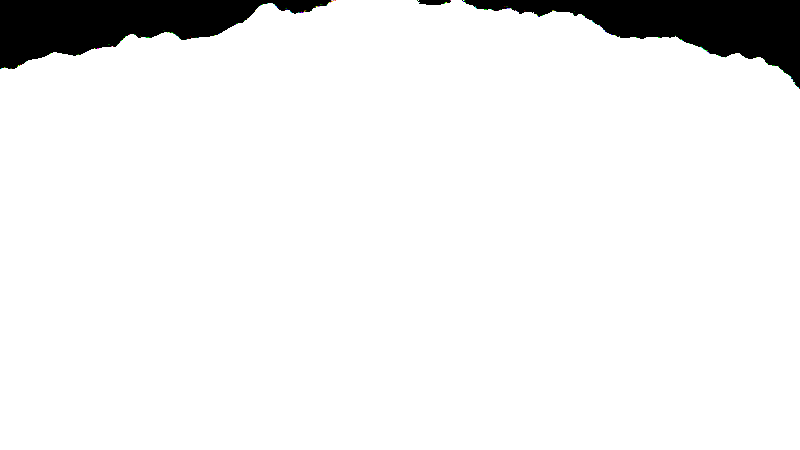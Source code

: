 # Source: Colour_By_Height.blend  (saved by Blender 2.79.0; exported with 4.5.12 LTS)
import bpy
from mathutils import Matrix  # noqa: F401  (used for matrix-valued properties, if any)

bpy.ops.wm.read_factory_settings(use_empty=True)
scene = bpy.context.scene
scene.name = 'Scene'

# ---- collections
col_collection_1 = bpy.data.collections.new('Collection 1'); scene.collection.children.link(col_collection_1)
col_collection_2 = bpy.data.collections.new('Collection 2'); scene.collection.children.link(col_collection_2)
col_collection_2.hide_render = True
col_collection_2.hide_viewport = True
col_collection_3 = bpy.data.collections.new('Collection 3'); scene.collection.children.link(col_collection_3)
col_collection_3.hide_render = True
col_collection_3.hide_viewport = True

# ---- materials (node trees are filled in below, after node groups)
mat_colour_based_on_height = bpy.data.materials.new('Colour Based on Height')
mat_colour_based_on_height.displacement_method = 'DISPLACEMENT'
mat_colour_based_on_height.alpha_threshold = 0.0
mat_colour_based_on_height.roughness = 0.5
mat_colour_based_on_height.line_color = (0.0, 0.0, 0.0, 1.0)
mat_water = bpy.data.materials.new('Water')
mat_water.alpha_threshold = 0.0
mat_water.roughness = 0.5

# ---- node groups
ng_colour_by_height = bpy.data.node_groups.new('Colour By Height', 'ShaderNodeTree')
_s = ng_colour_by_height.interface.new_socket(name='Geomerty Relative to World', in_out='OUTPUT', socket_type='NodeSocketFloat')
_s.min_value = 0.0
_s.max_value = 0.0
_s = ng_colour_by_height.interface.new_socket(name="Object's Colour Relative to World", in_out='OUTPUT', socket_type='NodeSocketFloat')
_s.min_value = 0.0
_s.max_value = 0.0
_s = ng_colour_by_height.interface.new_socket(name='Colour Geomerty Relative to Origin', in_out='OUTPUT', socket_type='NodeSocketFloat')
_s.min_value = 0.0
_s.max_value = 0.0
_s = ng_colour_by_height.interface.new_socket(name='Total Height', in_out='INPUT', socket_type='NodeSocketFloat')
_s.default_value = 0.5
_s.min_value = -1e+04
_s.max_value = 1e+04
_N = ng_colour_by_height.nodes; _L = ng_colour_by_height.links
n0 = _N.new('ShaderNodeSeparateXYZ'); n0.name = 'Separate XYZ'; n0.location = (100, -159)
n1 = _N.new('NodeGroupOutput'); n1.name = 'Group Output'; n1.location = (550, 80)
n2 = _N.new('ShaderNodeNewGeometry'); n2.name = 'Geometry'; n2.location = (-159, 299)
n3 = _N.new('ShaderNodeSeparateXYZ'); n3.name = 'Separate XYZ.001'; n3.location = (107, -10)
n3.width = 143
n4 = _N.new('NodeGroupInput'); n4.name = 'Group Input'; n4.location = (-399, 120)
n5 = _N.new('ShaderNodeSeparateXYZ'); n5.name = 'Separate XYZ.002'; n5.location = (80, 239)
n6 = _N.new('ShaderNodeObjectInfo'); n6.name = 'Object Info'; n6.location = (-159, 80)
n7 = _N.new('ShaderNodeMath'); n7.name = 'Math'; n7.location = (299, 239)
n7.operation = 'DIVIDE'
n8 = _N.new('ShaderNodeMath'); n8.name = 'Math.001'; n8.location = (330, 80)
n8.operation = 'DIVIDE'
n9 = _N.new('ShaderNodeTexCoord'); n9.name = 'Texture Coordinate'; n9.location = (-159, -100)
_L.new(n9.outputs[3], n0.inputs[0])
_L.new(n3.outputs[2], n8.inputs[0])
_L.new(n0.outputs[2], n1.inputs[2])
_L.new(n2.outputs[0], n5.inputs[0])
_L.new(n6.outputs[0], n3.inputs[0])
_L.new(n7.outputs[0], n1.inputs[0])
_L.new(n4.outputs[0], n7.inputs[1])
_L.new(n5.outputs[2], n7.inputs[0])
_L.new(n8.outputs[0], n1.inputs[1])
_L.new(n4.outputs[0], n8.inputs[1])
n1.is_active_output = True
ng_displacement = bpy.data.node_groups.new('Displacement', 'ShaderNodeTree')
_s = ng_displacement.interface.new_socket(name='Value', in_out='OUTPUT', socket_type='NodeSocketFloat')
_s.min_value = 0.0
_s.max_value = 0.0
_N = ng_displacement.nodes; _L = ng_displacement.links
n0 = _N.new('ShaderNodeTexCoord'); n0.name = 'Texture Coordinate'; n0.location = (-176, 3)
n1 = _N.new('ShaderNodeTexNoise'); n1.name = 'Noise Texture.001'; n1.location = (8, -2)
n1.inputs[2].default_value = 0.4
n1.inputs[3].default_value = 16.0
n2 = _N.new('ShaderNodeMath'); n2.name = 'Math'; n2.location = (176, -3)
n2.operation = 'MULTIPLY'
n2.inputs[1].default_value = 29.0
n3 = _N.new('NodeGroupInput'); n3.name = 'Group Input'; n3.location = (-376, 0)
n4 = _N.new('NodeGroupOutput'); n4.name = 'Group Output'; n4.location = (376, 0)
_L.new(n1.outputs[0], n2.inputs[0])
_L.new(n0.outputs[3], n1.inputs[0])
_L.new(n2.outputs[0], n4.inputs[0])
n4.is_active_output = True

# ---- material node trees
mat_colour_based_on_height.use_nodes = True; mat_colour_based_on_height.node_tree.nodes.clear()
_N = mat_colour_based_on_height.node_tree.nodes; _L = mat_colour_based_on_height.node_tree.links
n0 = _N.new('ShaderNodeGroup'); n0.name = 'Group'; n0.location = (339, 548)
n0.width = 306
n0.node_tree = ng_colour_by_height
n0.inputs[0].default_value = 1.0
n1 = _N.new('ShaderNodeMix'); n1.name = 'Mix'; n1.location = (893, 473)
n1.data_type = 'RGBA'
n1.inputs[0].default_value = 0.7419
n2 = _N.new('NodeReroute'); n2.name = 'Reroute'; n2.location = (1034, 440)
n2.width = 16
n3 = _N.new('ShaderNodeValToRGB'); n3.name = 'ColorRamp.001'; n3.location = (571, 365)
while len(n3.color_ramp.elements) > 1: n3.color_ramp.elements.remove(n3.color_ramp.elements[-1])
n3.color_ramp.elements[0].position = 0.2828; n3.color_ramp.elements[0].color = (0.0, 0.0, 0.0, 1.0)
_e = n3.color_ramp.elements.new(0.758); _e.color = (1.0, 1.0, 1.0, 1.0)
n4 = _N.new('ShaderNodeTexNoise'); n4.name = 'Noise Texture'; n4.location = (376, 379)
n4.inputs[2].default_value = 22.6
n4.inputs[8].default_value = 0.05
n5 = _N.new('ShaderNodeValToRGB'); n5.name = 'ColorRamp'; n5.location = (1076, 438)
n5.color_ramp.interpolation = 'EASE'
while len(n5.color_ramp.elements) > 1: n5.color_ramp.elements.remove(n5.color_ramp.elements[-1])
n5.color_ramp.elements[0].position = 0.1166; n5.color_ramp.elements[0].color = (0.0, 0.0, 0.0, 1.0)
_e = n5.color_ramp.elements.new(0.3258); _e.color = (0.0, 0.25, 0.006476, 1.0)
_e = n5.color_ramp.elements.new(0.672); _e.color = (0.5, 0.4317, 0.0, 1.0)
_e = n5.color_ramp.elements.new(1.0); _e.color = (1.0, 1.0, 1.0, 1.0)
n6 = _N.new('ShaderNodeBsdfDiffuse'); n6.name = 'Diffuse BSDF'; n6.location = (1365, 334)
n7 = _N.new('ShaderNodeOutputMaterial'); n7.name = 'Material Output'; n7.location = (1574, 339)
n8 = _N.new('ShaderNodeGroup'); n8.name = 'Group.001'; n8.location = (1088, 172)
n8.node_tree = ng_displacement
n9 = _N.new('ShaderNodeTexImage'); n9.name = 'Image Texture'; n9.location = (1508, 576)
n9.width = 140
n10 = _N.new('ShaderNodeDisplacement'); n10.name = 'Displacement'; n10.location = (0, 0)
n10.inputs[1].default_value = 0.0
n10.inputs[2].default_value = 0.1
_L.new(n4.outputs[0], n3.inputs[0])
_L.new(n3.outputs[0], n1.inputs[6])
_L.new(n0.outputs[0], n1.inputs[7])
_L.new(n1.outputs[2], n2.inputs[0])
_L.new(n2.outputs[0], n5.inputs[0])
_L.new(n6.outputs[0], n7.inputs[0])
_L.new(n8.outputs[0], n6.inputs[0])
_L.new(n8.outputs[0], n10.inputs[0])
_L.new(n10.outputs[0], n7.inputs[2])
n7.is_active_output = True
mat_water.use_nodes = True; mat_water.node_tree.nodes.clear()
_N = mat_water.node_tree.nodes; _L = mat_water.node_tree.links
n0 = _N.new('ShaderNodeOutputMaterial'); n0.name = 'Material Output'; n0.location = (300, 300)
n1 = _N.new('ShaderNodeBsdfPrincipled'); n1.name = 'Principled BSDF'; n1.location = (10, 300)
n1.width = 150
n1.subsurface_method = 'BURLEY'
n1.inputs[2].default_value = 0.0
n1.inputs[3].default_value = 1.45
n1.inputs[9].default_value = (1.0, 1.0, 1.0)
_L.new(n1.outputs[0], n0.inputs[0])
n0.is_active_output = True

# ---- world
world_world = bpy.data.worlds.new('World'); scene.world = world_world
world_world.use_nodes = True; world_world.node_tree.nodes.clear()
_N = world_world.node_tree.nodes; _L = world_world.node_tree.links
n0 = _N.new('ShaderNodeOutputWorld'); n0.name = 'World Output'; n0.location = (300, 300)
n1 = _N.new('ShaderNodeBackground'); n1.name = 'Background'; n1.location = (10, 300)
n1.inputs[0].default_value = (0.0, 0.0, 0.0, 1.0)
n1.inputs[1].default_value = 0.5
_L.new(n1.outputs[0], n0.inputs[0])
n0.is_active_output = True
world_world.color = (0.635, 1.0, 0.9629)
world_world.use_sun_shadow = False
world_world.sun_shadow_jitter_overblur = 0.0
world_world.cycles.sampling_method = 'MANUAL'

# ---- cameras
cam_camera = bpy.data.cameras.new('Camera')
cam_camera.clip_end = 100.0
cam_camera.lens = 35.0
cam_camera.sensor_width = 32.0
cam_camera.sensor_height = 18.0
cam_camera.ortho_scale = 7.314
cam_camera.dof.focus_distance = 0.0

# ---- lights
light_lamp = bpy.data.lights.new('Lamp', 'SUN')
light_lamp.transmission_factor = 0.0
light_lamp.cutoff_distance = 30.0
light_lamp.angle = 0.1993
light_lamp.energy = 3.0
light_lamp.shadow_buffer_clip_start = 1.001
light_lamp.shadow_soft_size = 0.1
light_lamp.shadow_cascade_max_distance = 1000.0

# ---- meshes
me_plane_002 = bpy.data.meshes.new('Plane.002')
me_plane_002.from_pydata([(-10.0, -10.0, 0.0), (10.0, -10.0, 0.0), (-10.0, 10.0, 0.0), (10.0, 10.0, 0.0), (-10.0, -10.0, 0.0), (10.0, -10.0, 0.0), (-10.0, 10.0, 0.0), (10.0, 10.0, 0.0)], [], [(0, 1, 3, 2), (4, 5, 7, 6)])
_uv = me_plane_002.uv_layers.new(name='UVMap')
_uv.uv.foreach_set('vector', [0.0, 9.537e-08, 1.0, 0.0, 1.0, 1.0, 9.537e-08, 1.0, 0.0, 9.537e-08, 1.0, 0.0, 1.0, 1.0, 9.537e-08, 1.0])
me_plane_002.materials.append(mat_colour_based_on_height)
me_plane_002.use_remesh_preserve_volume = False
me_plane_002.use_remesh_preserve_attributes = False
me_plane_002.use_mirror_vertex_groups = False
me_plane_002.update()
me_cube_004 = bpy.data.meshes.new('Cube.004')
me_cube_004.from_pydata([(0.5, 0.5, -0.5), (0.5, -0.5, -0.5), (-0.5, -0.5, -0.5), (-0.5, 0.5, -0.5), (0.5, 0.5, 0.5), (0.5, -0.5, 0.5), (-0.5, -0.5, 0.5), (-0.5, 0.5, 0.5)], [], [(0, 1, 2, 3), (4, 7, 6, 5), (0, 4, 5, 1), (1, 5, 6, 2), (2, 6, 7, 3), (4, 0, 3, 7)])
me_cube_004.materials.append(mat_colour_based_on_height)
me_cube_004.use_remesh_preserve_volume = False
me_cube_004.use_remesh_preserve_attributes = False
me_cube_004.use_mirror_vertex_groups = False
me_cube_004.update()
me_cube_003 = bpy.data.meshes.new('Cube.003')
me_cube_003.from_pydata([(0.5, 0.5, -0.5), (0.5, -0.5, -0.5), (-0.5, -0.5, -0.5), (-0.5, 0.5, -0.5), (0.5, 0.5, 0.5), (0.5, -0.5, 0.5), (-0.5, -0.5, 0.5), (-0.5, 0.5, 0.5)], [], [(0, 1, 2, 3), (4, 7, 6, 5), (0, 4, 5, 1), (1, 5, 6, 2), (2, 6, 7, 3), (4, 0, 3, 7)])
me_cube_003.materials.append(mat_colour_based_on_height)
me_cube_003.use_remesh_preserve_volume = False
me_cube_003.use_remesh_preserve_attributes = False
me_cube_003.use_mirror_vertex_groups = False
me_cube_003.update()
me_cube_002 = bpy.data.meshes.new('Cube.002')
me_cube_002.from_pydata([(0.5, 0.5, -0.5), (0.5, -0.5, -0.5), (-0.5, -0.5, -0.5), (-0.5, 0.5, -0.5), (0.5, 0.5, 0.5), (0.5, -0.5, 0.5), (-0.5, -0.5, 0.5), (-0.5, 0.5, 0.5)], [], [(0, 1, 2, 3), (4, 7, 6, 5), (0, 4, 5, 1), (1, 5, 6, 2), (2, 6, 7, 3), (4, 0, 3, 7)])
me_cube_002.materials.append(mat_colour_based_on_height)
me_cube_002.use_remesh_preserve_volume = False
me_cube_002.use_remesh_preserve_attributes = False
me_cube_002.use_mirror_vertex_groups = False
me_cube_002.update()
me_cube_001 = bpy.data.meshes.new('Cube.001')
me_cube_001.from_pydata([(0.5, 0.5, -0.5), (0.5, -0.5, -0.5), (-0.5, -0.5, -0.5), (-0.5, 0.5, -0.5), (0.5, 0.5, 0.5), (0.5, -0.5, 0.5), (-0.5, -0.5, 0.5), (-0.5, 0.5, 0.5)], [], [(0, 1, 2, 3), (4, 7, 6, 5), (0, 4, 5, 1), (1, 5, 6, 2), (2, 6, 7, 3), (4, 0, 3, 7)])
me_cube_001.materials.append(mat_colour_based_on_height)
me_cube_001.use_remesh_preserve_volume = False
me_cube_001.use_remesh_preserve_attributes = False
me_cube_001.use_mirror_vertex_groups = False
me_cube_001.update()
me_cube = bpy.data.meshes.new('Cube')
me_cube.from_pydata([(0.5, 0.5, -0.5), (0.5, -0.5, -0.5), (-0.5, -0.5, -0.5), (-0.5, 0.5, -0.5), (0.5, 0.5, 0.5), (0.5, -0.5, 0.5), (-0.5, -0.5, 0.5), (-0.5, 0.5, 0.5)], [], [(0, 1, 2, 3), (4, 7, 6, 5), (0, 4, 5, 1), (1, 5, 6, 2), (2, 6, 7, 3), (4, 0, 3, 7)])
me_cube.materials.append(mat_colour_based_on_height)
me_cube.use_remesh_preserve_volume = False
me_cube.use_remesh_preserve_attributes = False
me_cube.use_mirror_vertex_groups = False
me_cube.update()
me_plane_001 = bpy.data.meshes.new('Plane.001')
me_plane_001.from_pydata([(-1.0, -1.0, 0.0), (1.0, -1.0, 0.0), (-1.0, 1.0, 0.0), (1.0, 1.0, 0.0)], [], [(0, 1, 3, 2)])
me_plane_001.materials.append(mat_water)
me_plane_001.use_remesh_preserve_volume = False
me_plane_001.use_remesh_preserve_attributes = False
me_plane_001.use_mirror_vertex_groups = False
me_plane_001.update()
me_plane = bpy.data.meshes.new('Plane')
me_plane.from_pydata([(0.0, 0.0, 0.0), (0.0, -0.05731, 0.0), (0.0, -0.1146, 0.0), (0.0, -0.1719, 0.0), (0.0, -0.2292, 0.0), (0.0, -0.2866, 0.0), (0.0, -0.3439, 0.0), (0.0, -0.4012, 0.0), (0.0, -0.4585, 0.0), (0.0, -0.5158, 0.0), (0.0, -0.5731, 0.0), (0.0, -0.6304, 0.0), (0.0, -0.6877, 0.0), (0.0, -0.7451, 0.0), (0.0, -0.8024, 0.0), (0.0, -0.8597, 0.0), (0.05731, 0.0, 0.0), (0.1146, 0.0, 0.0), (0.1719, 0.0, 0.0), (0.2292, 0.0, 0.0), (0.2866, 0.0, 0.0), (0.3439, 0.0, 0.0), (0.4012, 0.0, 0.0), (0.4585, 0.0, 0.0), (0.5158, 0.0, 0.0), (0.5731, 0.0, 0.0), (0.6304, 0.0, 0.0), (0.6877, 0.0, 0.0), (0.7451, 0.0, 0.0), (0.8024, 0.0, 0.0), (0.8597, 0.0, 0.0), (0.0, 0.05731, 0.0), (0.0, 0.1146, 0.0), (0.0, 0.1719, 0.0), (0.0, 0.2292, 0.0), (0.0, 0.2866, 0.0), (0.0, 0.3439, 0.0), (0.0, 0.4012, 0.0), (0.0, 0.4585, 0.0), (0.0, 0.5158, 0.0), (0.0, 0.5731, 0.0), (0.0, 0.6304, 0.0), (0.0, 0.6877, 0.0), (0.0, 0.7451, 0.0), (0.0, 0.8024, 0.0), (0.0, 0.8597, 0.0), (-0.05731, 0.0, 0.0), (-0.1146, 0.0, 0.0), (-0.1719, 0.0, 0.0), (-0.2292, 0.0, 0.0), (-0.2866, 0.0, 0.0), (-0.3439, 0.0, 0.0), (-0.4012, 0.0, 0.0), (-0.4585, 0.0, 0.0), (-0.5158, 0.0, 0.0), (-0.5731, 0.0, 0.0), (-0.6304, 0.0, 0.0), (-0.6877, 0.0, 0.0), (-0.7451, 0.0, 0.0), (-0.8024, 0.0, 0.0), (-0.8597, 0.0, 0.0), (-0.05725, -0.05725, 0.0), (-0.05708, -0.1145, 0.0), (-0.05679, -0.1718, 0.0), (-0.05641, -0.229, 0.0), (-0.05594, -0.2863, 0.0), (-0.05538, -0.3435, 0.0), (-0.05475, -0.4008, 0.0), (-0.05405, -0.458, 0.0), (-0.05328, -0.5153, 0.0), (-0.05247, -0.5725, 0.0), (-0.05161, -0.6298, 0.0), (-0.0507, -0.687, 0.0), (-0.04977, -0.7443, 0.0), (-0.04882, -0.8015, 0.0), (-0.04785, -0.8588, 0.0), (-0.1145, -0.05708, 0.0), (-0.1142, -0.1142, 0.0), (-0.1136, -0.1712, 0.0), (-0.1128, -0.2283, 0.0), (-0.1119, -0.2854, 0.0), (-0.1108, -0.3424, 0.0), (-0.1095, -0.3995, 0.0), (-0.1081, -0.4566, 0.0), (-0.1065, -0.5137, 0.0), (-0.1049, -0.5707, 0.0), (-0.1032, -0.6278, 0.0), (-0.1013, -0.6848, 0.0), (-0.09947, -0.7419, 0.0), (-0.09755, -0.799, 0.0), (-0.0956, -0.856, 0.0), (-0.1718, -0.05679, 0.0), (-0.1712, -0.1136, 0.0), (-0.1704, -0.1704, 0.0), (-0.1692, -0.2272, 0.0), (-0.1678, -0.2839, 0.0), (-0.1661, -0.3407, 0.0), (-0.1642, -0.3975, 0.0), (-0.1621, -0.4543, 0.0), (-0.1597, -0.511, 0.0), (-0.1572, -0.5678, 0.0), (-0.1546, -0.6245, 0.0), (-0.1519, -0.6813, 0.0), (-0.149, -0.738, 0.0), (-0.1461, -0.7947, 0.0), (-0.1431, -0.8515, 0.0), (-0.229, -0.05641, 0.0), (-0.2283, -0.1128, 0.0), (-0.2272, -0.1692, 0.0), (-0.2256, -0.2256, 0.0), (-0.2237, -0.282, 0.0), (-0.2214, -0.3384, 0.0), (-0.2189, -0.3947, 0.0), (-0.216, -0.4511, 0.0), (-0.2128, -0.5074, 0.0), (-0.2095, -0.5637, 0.0), (-0.2059, -0.62, 0.0), (-0.2022, -0.6763, 0.0), (-0.1983, -0.7326, 0.0), (-0.1944, -0.7888, 0.0), (-0.1903, -0.8451, 0.0), (-0.2863, -0.05594, 0.0), (-0.2854, -0.1119, 0.0), (-0.2839, -0.1678, 0.0), (-0.282, -0.2237, 0.0), (-0.2796, -0.2796, 0.0), (-0.2767, -0.3355, 0.0), (-0.2735, -0.3913, 0.0), (-0.2698, -0.4471, 0.0), (-0.2658, -0.5029, 0.0), (-0.2616, -0.5586, 0.0), (-0.257, -0.6143, 0.0), (-0.2523, -0.67, 0.0), (-0.2473, -0.7257, 0.0), (-0.2423, -0.7813, 0.0), (-0.2371, -0.8369, 0.0), (-0.3435, -0.05538, 0.0), (-0.3424, -0.1108, 0.0), (-0.3407, -0.1661, 0.0), (-0.3384, -0.2214, 0.0), (-0.3355, -0.2767, 0.0), (-0.332, -0.332, 0.0), (-0.328, -0.3872, 0.0), (-0.3236, -0.4424, 0.0), (-0.3187, -0.4974, 0.0), (-0.3134, -0.5525, 0.0), (-0.3079, -0.6074, 0.0), (-0.302, -0.6624, 0.0), (-0.2959, -0.7173, 0.0), (-0.2897, -0.7721, 0.0), (-0.2834, -0.827, 0.0), (-0.4008, -0.05475, 0.0), (-0.3995, -0.1095, 0.0), (-0.3975, -0.1642, 0.0), (-0.3947, -0.2189, 0.0), (-0.3913, -0.2735, 0.0), (-0.3872, -0.328, 0.0), (-0.3825, -0.3825, 0.0), (-0.3772, -0.4369, 0.0), (-0.3714, -0.4911, 0.0), (-0.3651, -0.5453, 0.0), (-0.3584, -0.5994, 0.0), (-0.3514, -0.6534, 0.0), (-0.3441, -0.7074, 0.0), (-0.3366, -0.7613, 0.0), (-0.329, -0.8152, 0.0), (-0.458, -0.05405, 0.0), (-0.4566, -0.1081, 0.0), (-0.4543, -0.1621, 0.0), (-0.4511, -0.216, 0.0), (-0.4471, -0.2698, 0.0), (-0.4424, -0.3236, 0.0), (-0.4369, -0.3772, 0.0), (-0.4307, -0.4307, 0.0), (-0.4239, -0.484, 0.0), (-0.4165, -0.5372, 0.0), (-0.4086, -0.5903, 0.0), (-0.4003, -0.6432, 0.0), (-0.3917, -0.6961, 0.0), (-0.3829, -0.7489, 0.0), (-0.3738, -0.8017, 0.0), (-0.5153, -0.05328, 0.0), (-0.5137, -0.1065, 0.0), (-0.511, -0.1597, 0.0), (-0.5074, -0.2128, 0.0), (-0.5029, -0.2658, 0.0), (-0.4974, -0.3187, 0.0), (-0.4911, -0.3714, 0.0), (-0.484, -0.4239, 0.0), (-0.4761, -0.4761, 0.0), (-0.4675, -0.5282, 0.0), (-0.4584, -0.5801, 0.0), (-0.4487, -0.6318, 0.0), (-0.4387, -0.6834, 0.0), (-0.4284, -0.735, 0.0), (-0.4178, -0.7864, 0.0), (-0.5725, -0.05247, 0.0), (-0.5707, -0.1049, 0.0), (-0.5678, -0.1572, 0.0), (-0.5637, -0.2095, 0.0), (-0.5586, -0.2616, 0.0), (-0.5525, -0.3134, 0.0), (-0.5453, -0.3651, 0.0), (-0.5372, -0.4165, 0.0), (-0.5282, -0.4675, 0.0), (-0.5183, -0.5183, 0.0), (-0.5078, -0.5689, 0.0), (-0.4967, -0.6192, 0.0), (-0.4851, -0.6694, 0.0), (-0.4731, -0.7195, 0.0), (-0.4609, -0.7694, 0.0), (-0.6298, -0.05161, 0.0), (-0.6278, -0.1032, 0.0), (-0.6245, -0.1546, 0.0), (-0.62, -0.2059, 0.0), (-0.6143, -0.257, 0.0), (-0.6074, -0.3079, 0.0), (-0.5994, -0.3584, 0.0), (-0.5903, -0.4086, 0.0), (-0.5801, -0.4584, 0.0), (-0.5689, -0.5078, 0.0), (-0.5569, -0.5569, 0.0), (-0.5442, -0.6057, 0.0), (-0.5308, -0.6542, 0.0), (-0.5171, -0.7025, 0.0), (-0.503, -0.7507, 0.0), (-0.687, -0.0507, 0.0), (-0.6848, -0.1013, 0.0), (-0.6813, -0.1519, 0.0), (-0.6763, -0.2022, 0.0), (-0.67, -0.2523, 0.0), (-0.6624, -0.302, 0.0), (-0.6534, -0.3514, 0.0), (-0.6432, -0.4003, 0.0), (-0.6318, -0.4487, 0.0), (-0.6192, -0.4967, 0.0), (-0.6057, -0.5442, 0.0), (-0.5912, -0.5912, 0.0), (-0.576, -0.6379, 0.0), (-0.5602, -0.6842, 0.0), (-0.544, -0.7303, 0.0), (-0.7443, -0.04977, 0.0), (-0.7419, -0.09947, 0.0), (-0.738, -0.149, 0.0), (-0.7326, -0.1983, 0.0), (-0.7257, -0.2473, 0.0), (-0.7173, -0.2959, 0.0), (-0.7074, -0.3441, 0.0), (-0.6961, -0.3917, 0.0), (-0.6834, -0.4387, 0.0), (-0.6694, -0.4851, 0.0), (-0.6542, -0.5308, 0.0), (-0.6379, -0.576, 0.0), (-0.6205, -0.6205, 0.0), (-0.6024, -0.6646, 0.0), (-0.5838, -0.7083, 0.0), (-0.8015, -0.04882, 0.0), (-0.799, -0.09755, 0.0), (-0.7947, -0.1461, 0.0), (-0.7888, -0.1944, 0.0), (-0.7813, -0.2423, 0.0), (-0.7721, -0.2897, 0.0), (-0.7613, -0.3366, 0.0), (-0.7489, -0.3829, 0.0), (-0.735, -0.4284, 0.0), (-0.7195, -0.4731, 0.0), (-0.7025, -0.5171, 0.0), (-0.6842, -0.5602, 0.0), (-0.6646, -0.6024, 0.0), (-0.6439, -0.6439, 0.0), (-0.6225, -0.6849, 0.0), (-0.8588, -0.04785, 0.0), (-0.856, -0.0956, 0.0), (-0.8515, -0.1431, 0.0), (-0.8451, -0.1903, 0.0), (-0.8369, -0.2371, 0.0), (-0.827, -0.2834, 0.0), (-0.8152, -0.329, 0.0), (-0.8017, -0.3738, 0.0), (-0.7864, -0.4178, 0.0), (-0.7694, -0.4609, 0.0), (-0.7507, -0.503, 0.0), (-0.7303, -0.544, 0.0), (-0.7083, -0.5838, 0.0), (-0.6849, -0.6225, 0.0), (-0.6602, -0.6602, 0.0), (0.05725, -0.05725, 0.0), (0.1145, -0.05708, 0.0), (0.1718, -0.05679, 0.0), (0.229, -0.05641, 0.0), (0.2863, -0.05594, 0.0), (0.3435, -0.05538, 0.0), (0.4008, -0.05475, 0.0), (0.458, -0.05405, 0.0), (0.5153, -0.05328, 0.0), (0.5725, -0.05247, 0.0), (0.6298, -0.05161, 0.0), (0.687, -0.0507, 0.0), (0.7443, -0.04977, 0.0), (0.8015, -0.04882, 0.0), (0.8588, -0.04785, 0.0), (0.05708, -0.1145, 0.0), (0.1142, -0.1142, 0.0), (0.1712, -0.1136, 0.0), (0.2283, -0.1128, 0.0), (0.2854, -0.1119, 0.0), (0.3424, -0.1108, 0.0), (0.3995, -0.1095, 0.0), (0.4566, -0.1081, 0.0), (0.5137, -0.1065, 0.0), (0.5707, -0.1049, 0.0), (0.6278, -0.1032, 0.0), (0.6848, -0.1013, 0.0), (0.7419, -0.09947, 0.0), (0.799, -0.09755, 0.0), (0.856, -0.0956, 0.0), (0.05679, -0.1718, 0.0), (0.1136, -0.1712, 0.0), (0.1704, -0.1704, 0.0), (0.2272, -0.1692, 0.0), (0.2839, -0.1678, 0.0), (0.3407, -0.1661, 0.0), (0.3975, -0.1642, 0.0), (0.4543, -0.1621, 0.0), (0.511, -0.1597, 0.0), (0.5678, -0.1572, 0.0), (0.6245, -0.1546, 0.0), (0.6813, -0.1519, 0.0), (0.738, -0.149, 0.0), (0.7947, -0.1461, 0.0), (0.8515, -0.1431, 0.0), (0.05641, -0.229, 0.0), (0.1128, -0.2283, 0.0), (0.1692, -0.2272, 0.0), (0.2256, -0.2256, 0.0), (0.282, -0.2237, 0.0), (0.3384, -0.2214, 0.0), (0.3947, -0.2189, 0.0), (0.4511, -0.216, 0.0), (0.5074, -0.2128, 0.0), (0.5637, -0.2095, 0.0), (0.62, -0.2059, 0.0), (0.6763, -0.2022, 0.0), (0.7326, -0.1983, 0.0), (0.7888, -0.1944, 0.0), (0.8451, -0.1903, 0.0), (0.05594, -0.2863, 0.0), (0.1119, -0.2854, 0.0), (0.1678, -0.2839, 0.0), (0.2237, -0.282, 0.0), (0.2796, -0.2796, 0.0), (0.3355, -0.2767, 0.0), (0.3913, -0.2735, 0.0), (0.4471, -0.2698, 0.0), (0.5029, -0.2658, 0.0), (0.5586, -0.2616, 0.0), (0.6143, -0.257, 0.0), (0.67, -0.2523, 0.0), (0.7257, -0.2473, 0.0), (0.7813, -0.2423, 0.0), (0.8369, -0.2371, 0.0), (0.05538, -0.3435, 0.0), (0.1108, -0.3424, 0.0), (0.1661, -0.3407, 0.0), (0.2214, -0.3384, 0.0), (0.2767, -0.3355, 0.0), (0.332, -0.332, 0.0), (0.3872, -0.328, 0.0), (0.4424, -0.3236, 0.0), (0.4974, -0.3187, 0.0), (0.5525, -0.3134, 0.0), (0.6074, -0.3079, 0.0), (0.6624, -0.302, 0.0), (0.7173, -0.2959, 0.0), (0.7721, -0.2897, 0.0), (0.827, -0.2834, 0.0), (0.05475, -0.4008, 0.0), (0.1095, -0.3995, 0.0), (0.1642, -0.3975, 0.0), (0.2189, -0.3947, 0.0), (0.2735, -0.3913, 0.0), (0.328, -0.3872, 0.0), (0.3825, -0.3825, 0.0), (0.4369, -0.3772, 0.0), (0.4911, -0.3714, 0.0), (0.5453, -0.3651, 0.0), (0.5994, -0.3584, 0.0), (0.6534, -0.3514, 0.0), (0.7074, -0.3441, 0.0), (0.7613, -0.3366, 0.0), (0.8152, -0.329, 0.0), (0.05405, -0.458, 0.0), (0.1081, -0.4566, 0.0), (0.1621, -0.4543, 0.0), (0.216, -0.4511, 0.0), (0.2698, -0.4471, 0.0), (0.3236, -0.4424, 0.0), (0.3772, -0.4369, 0.0), (0.4307, -0.4307, 0.0), (0.484, -0.4239, 0.0), (0.5372, -0.4165, 0.0), (0.5903, -0.4086, 0.0), (0.6432, -0.4003, 0.0), (0.6961, -0.3917, 0.0), (0.7489, -0.3829, 0.0), (0.8017, -0.3738, 0.0), (0.05328, -0.5153, 0.0), (0.1065, -0.5137, 0.0), (0.1597, -0.511, 0.0), (0.2128, -0.5074, 0.0), (0.2658, -0.5029, 0.0), (0.3187, -0.4974, 0.0), (0.3714, -0.4911, 0.0), (0.4239, -0.484, 0.0), (0.4761, -0.4761, 0.0), (0.5282, -0.4675, 0.0), (0.5801, -0.4584, 0.0), (0.6318, -0.4487, 0.0), (0.6834, -0.4387, 0.0), (0.735, -0.4284, 0.0), (0.7864, -0.4178, 0.0), (0.05247, -0.5725, 0.0), (0.1049, -0.5707, 0.0), (0.1572, -0.5678, 0.0), (0.2095, -0.5637, 0.0), (0.2616, -0.5586, 0.0), (0.3134, -0.5525, 0.0), (0.3651, -0.5453, 0.0), (0.4165, -0.5372, 0.0), (0.4675, -0.5282, 0.0), (0.5183, -0.5183, 0.0), (0.5689, -0.5078, 0.0), (0.6192, -0.4967, 0.0), (0.6694, -0.4851, 0.0), (0.7195, -0.4731, 0.0), (0.7694, -0.4609, 0.0), (0.05161, -0.6298, 0.0), (0.1032, -0.6278, 0.0), (0.1546, -0.6245, 0.0), (0.2059, -0.62, 0.0), (0.257, -0.6143, 0.0), (0.3079, -0.6074, 0.0), (0.3584, -0.5994, 0.0), (0.4086, -0.5903, 0.0), (0.4584, -0.5801, 0.0), (0.5078, -0.5689, 0.0), (0.5569, -0.5569, 0.0), (0.6057, -0.5442, 0.0), (0.6542, -0.5308, 0.0), (0.7025, -0.5171, 0.0), (0.7507, -0.503, 0.0), (0.0507, -0.687, 0.0), (0.1013, -0.6848, 0.0), (0.1519, -0.6813, 0.0), (0.2022, -0.6763, 0.0), (0.2523, -0.67, 0.0), (0.302, -0.6624, 0.0), (0.3514, -0.6534, 0.0), (0.4003, -0.6432, 0.0), (0.4487, -0.6318, 0.0), (0.4967, -0.6192, 0.0), (0.5442, -0.6057, 0.0), (0.5912, -0.5912, 0.0), (0.6379, -0.576, 0.0), (0.6842, -0.5602, 0.0), (0.7303, -0.544, 0.0), (0.04977, -0.7443, 0.0), (0.09947, -0.7419, 0.0), (0.149, -0.738, 0.0), (0.1983, -0.7326, 0.0), (0.2473, -0.7257, 0.0), (0.2959, -0.7173, 0.0), (0.3441, -0.7074, 0.0), (0.3917, -0.6961, 0.0), (0.4387, -0.6834, 0.0), (0.4851, -0.6694, 0.0), (0.5308, -0.6542, 0.0), (0.576, -0.6379, 0.0), (0.6205, -0.6205, 0.0), (0.6646, -0.6024, 0.0), (0.7083, -0.5838, 0.0), (0.04882, -0.8015, 0.0), (0.09755, -0.799, 0.0), (0.1461, -0.7947, 0.0), (0.1944, -0.7888, 0.0), (0.2423, -0.7813, 0.0), (0.2897, -0.7721, 0.0), (0.3366, -0.7613, 0.0), (0.3829, -0.7489, 0.0), (0.4284, -0.735, 0.0), (0.4731, -0.7195, 0.0), (0.5171, -0.7025, 0.0), (0.5602, -0.6842, 0.0), (0.6024, -0.6646, 0.0), (0.6439, -0.6439, 0.0), (0.6849, -0.6225, 0.0), (0.04785, -0.8588, 0.0), (0.0956, -0.856, 0.0), (0.1431, -0.8515, 0.0), (0.1903, -0.8451, 0.0), (0.2371, -0.8369, 0.0), (0.2834, -0.827, 0.0), (0.329, -0.8152, 0.0), (0.3738, -0.8017, 0.0), (0.4178, -0.7864, 0.0), (0.4609, -0.7694, 0.0), (0.503, -0.7507, 0.0), (0.544, -0.7303, 0.0), (0.5838, -0.7083, 0.0), (0.6225, -0.6849, 0.0), (0.6602, -0.6602, 0.0), (0.05725, 0.05725, 0.0), (0.05708, 0.1145, 0.0), (0.05679, 0.1718, 0.0), (0.05641, 0.229, 0.0), (0.05594, 0.2863, 0.0), (0.05538, 0.3435, 0.0), (0.05475, 0.4008, 0.0), (0.05405, 0.458, 0.0), (0.05328, 0.5153, 0.0), (0.05247, 0.5725, 0.0), (0.05161, 0.6298, 0.0), (0.0507, 0.687, 0.0), (0.04977, 0.7443, 0.0), (0.04882, 0.8015, 0.0), (0.04785, 0.8588, 0.0), (0.1145, 0.05708, 0.0), (0.1142, 0.1142, 0.0), (0.1136, 0.1712, 0.0), (0.1128, 0.2283, 0.0), (0.1119, 0.2854, 0.0), (0.1108, 0.3424, 0.0), (0.1095, 0.3995, 0.0), (0.1081, 0.4566, 0.0), (0.1065, 0.5137, 0.0), (0.1049, 0.5707, 0.0), (0.1032, 0.6278, 0.0), (0.1013, 0.6848, 0.0), (0.09947, 0.7419, 0.0), (0.09755, 0.799, 0.0), (0.0956, 0.856, 0.0), (0.1718, 0.05679, 0.0), (0.1712, 0.1136, 0.0), (0.1704, 0.1704, 0.0), (0.1692, 0.2272, 0.0), (0.1678, 0.2839, 0.0), (0.1661, 0.3407, 0.0), (0.1642, 0.3975, 0.0), (0.1621, 0.4543, 0.0), (0.1597, 0.511, 0.0), (0.1572, 0.5678, 0.0), (0.1546, 0.6245, 0.0), (0.1519, 0.6813, 0.0), (0.149, 0.738, 0.0), (0.1461, 0.7947, 0.0), (0.1431, 0.8515, 0.0), (0.229, 0.05641, 0.0), (0.2283, 0.1128, 0.0), (0.2272, 0.1692, 0.0), (0.2256, 0.2256, 0.0), (0.2237, 0.282, 0.0), (0.2214, 0.3384, 0.0), (0.2189, 0.3947, 0.0), (0.216, 0.4511, 0.0), (0.2128, 0.5074, 0.0), (0.2095, 0.5637, 0.0), (0.2059, 0.62, 0.0), (0.2022, 0.6763, 0.0), (0.1983, 0.7326, 0.0), (0.1944, 0.7888, 0.0), (0.1903, 0.8451, 0.0), (0.2863, 0.05594, 0.0), (0.2854, 0.1119, 0.0), (0.2839, 0.1678, 0.0), (0.282, 0.2237, 0.0), (0.2796, 0.2796, 0.0), (0.2767, 0.3355, 0.0), (0.2735, 0.3913, 0.0), (0.2698, 0.4471, 0.0), (0.2658, 0.5029, 0.0), (0.2616, 0.5586, 0.0), (0.257, 0.6143, 0.0), (0.2523, 0.67, 0.0), (0.2473, 0.7257, 0.0), (0.2423, 0.7813, 0.0), (0.2371, 0.8369, 0.0), (0.3435, 0.05538, 0.0), (0.3424, 0.1108, 0.0), (0.3407, 0.1661, 0.0), (0.3384, 0.2214, 0.0), (0.3355, 0.2767, 0.0), (0.332, 0.332, 0.0), (0.328, 0.3872, 0.0), (0.3236, 0.4424, 0.0), (0.3187, 0.4974, 0.0), (0.3134, 0.5525, 0.0), (0.3079, 0.6074, 0.0), (0.302, 0.6624, 0.0), (0.2959, 0.7173, 0.0), (0.2897, 0.7721, 0.0), (0.2834, 0.827, 0.0), (0.4008, 0.05475, 0.0), (0.3995, 0.1095, 0.0), (0.3975, 0.1642, 0.0), (0.3947, 0.2189, 0.0), (0.3913, 0.2735, 0.0), (0.3872, 0.328, 0.0), (0.3825, 0.3825, 0.0), (0.3772, 0.4369, 0.0), (0.3714, 0.4911, 0.0), (0.3651, 0.5453, 0.0), (0.3584, 0.5994, 0.0), (0.3514, 0.6534, 0.0), (0.3441, 0.7074, 0.0), (0.3366, 0.7613, 0.0), (0.329, 0.8152, 0.0), (0.458, 0.05405, 0.0), (0.4566, 0.1081, 0.0), (0.4543, 0.1621, 0.0), (0.4511, 0.216, 0.0), (0.4471, 0.2698, 0.0), (0.4424, 0.3236, 0.0), (0.4369, 0.3772, 0.0), (0.4307, 0.4307, 0.0), (0.4239, 0.484, 0.0), (0.4165, 0.5372, 0.0), (0.4086, 0.5903, 0.0), (0.4003, 0.6432, 0.0), (0.3917, 0.6961, 0.0), (0.3829, 0.7489, 0.0), (0.3738, 0.8017, 0.0), (0.5153, 0.05328, 0.0), (0.5137, 0.1065, 0.0), (0.511, 0.1597, 0.0), (0.5074, 0.2128, 0.0), (0.5029, 0.2658, 0.0), (0.4974, 0.3187, 0.0), (0.4911, 0.3714, 0.0), (0.484, 0.4239, 0.0), (0.4761, 0.4761, 0.0), (0.4675, 0.5282, 0.0), (0.4584, 0.5801, 0.0), (0.4487, 0.6318, 0.0), (0.4387, 0.6834, 0.0), (0.4284, 0.735, 0.0), (0.4178, 0.7864, 0.0), (0.5725, 0.05247, 0.0), (0.5707, 0.1049, 0.0), (0.5678, 0.1572, 0.0), (0.5637, 0.2095, 0.0), (0.5586, 0.2616, 0.0), (0.5525, 0.3134, 0.0), (0.5453, 0.3651, 0.0), (0.5372, 0.4165, 0.0), (0.5282, 0.4675, 0.0), (0.5183, 0.5183, 0.0), (0.5078, 0.5689, 0.0), (0.4967, 0.6192, 0.0), (0.4851, 0.6694, 0.0), (0.4731, 0.7195, 0.0), (0.4609, 0.7694, 0.0), (0.6298, 0.05161, 0.0), (0.6278, 0.1032, 0.0), (0.6245, 0.1546, 0.0), (0.62, 0.2059, 0.0), (0.6143, 0.257, 0.0), (0.6074, 0.3079, 0.0), (0.5994, 0.3584, 0.0), (0.5903, 0.4086, 0.0), (0.5801, 0.4584, 0.0), (0.5689, 0.5078, 0.0), (0.5569, 0.5569, 0.0), (0.5442, 0.6057, 0.0), (0.5308, 0.6542, 0.0), (0.5171, 0.7025, 0.0), (0.503, 0.7507, 0.0), (0.687, 0.0507, 0.0), (0.6848, 0.1013, 0.0), (0.6813, 0.1519, 0.0), (0.6763, 0.2022, 0.0), (0.67, 0.2523, 0.0), (0.6624, 0.302, 0.0), (0.6534, 0.3514, 0.0), (0.6432, 0.4003, 0.0), (0.6318, 0.4487, 0.0), (0.6192, 0.4967, 0.0), (0.6057, 0.5442, 0.0), (0.5912, 0.5912, 0.0), (0.576, 0.6379, 0.0), (0.5602, 0.6842, 0.0), (0.544, 0.7303, 0.0), (0.7443, 0.04977, 0.0), (0.7419, 0.09947, 0.0), (0.738, 0.149, 0.0), (0.7326, 0.1983, 0.0), (0.7257, 0.2473, 0.0), (0.7173, 0.2959, 0.0), (0.7074, 0.3441, 0.0), (0.6961, 0.3917, 0.0), (0.6834, 0.4387, 0.0), (0.6694, 0.4851, 0.0), (0.6542, 0.5308, 0.0), (0.6379, 0.576, 0.0), (0.6205, 0.6205, 0.0), (0.6024, 0.6646, 0.0), (0.5838, 0.7083, 0.0), (0.8015, 0.04882, 0.0), (0.799, 0.09755, 0.0), (0.7947, 0.1461, 0.0), (0.7888, 0.1944, 0.0), (0.7813, 0.2423, 0.0), (0.7721, 0.2897, 0.0), (0.7613, 0.3366, 0.0), (0.7489, 0.3829, 0.0), (0.735, 0.4284, 0.0), (0.7195, 0.4731, 0.0), (0.7025, 0.5171, 0.0), (0.6842, 0.5602, 0.0), (0.6646, 0.6024, 0.0), (0.6439, 0.6439, 0.0), (0.6225, 0.6849, 0.0), (0.8588, 0.04785, 0.0), (0.856, 0.0956, 0.0), (0.8515, 0.1431, 0.0), (0.8451, 0.1903, 0.0), (0.8369, 0.2371, 0.0), (0.827, 0.2834, 0.0), (0.8152, 0.329, 0.0), (0.8017, 0.3738, 0.0), (0.7864, 0.4178, 0.0), (0.7694, 0.4609, 0.0), (0.7507, 0.503, 0.0), (0.7303, 0.544, 0.0), (0.7083, 0.5838, 0.0), (0.6849, 0.6225, 0.0), (0.6602, 0.6602, 0.0), (-0.05725, 0.05725, 0.0), (-0.1145, 0.05708, 0.0), (-0.1718, 0.05679, 0.0), (-0.229, 0.05641, 0.0), (-0.2863, 0.05594, 0.0), (-0.3435, 0.05538, 0.0), (-0.4008, 0.05475, 0.0), (-0.458, 0.05405, 0.0), (-0.5153, 0.05328, 0.0), (-0.5725, 0.05247, 0.0), (-0.6298, 0.05161, 0.0), (-0.687, 0.0507, 0.0), (-0.7443, 0.04977, 0.0), (-0.8015, 0.04882, 0.0), (-0.8588, 0.04785, 0.0), (-0.05708, 0.1145, 0.0), (-0.1142, 0.1142, 0.0), (-0.1712, 0.1136, 0.0), (-0.2283, 0.1128, 0.0), (-0.2854, 0.1119, 0.0), (-0.3424, 0.1108, 0.0), (-0.3995, 0.1095, 0.0), (-0.4566, 0.1081, 0.0), (-0.5137, 0.1065, 0.0), (-0.5707, 0.1049, 0.0), (-0.6278, 0.1032, 0.0), (-0.6848, 0.1013, 0.0), (-0.7419, 0.09947, 0.0), (-0.799, 0.09755, 0.0), (-0.856, 0.0956, 0.0), (-0.05679, 0.1718, 0.0), (-0.1136, 0.1712, 0.0), (-0.1704, 0.1704, 0.0), (-0.2272, 0.1692, 0.0), (-0.2839, 0.1678, 0.0), (-0.3407, 0.1661, 0.0), (-0.3975, 0.1642, 0.0), (-0.4543, 0.1621, 0.0), (-0.511, 0.1597, 0.0), (-0.5678, 0.1572, 0.0), (-0.6245, 0.1546, 0.0), (-0.6813, 0.1519, 0.0), (-0.738, 0.149, 0.0), (-0.7947, 0.1461, 0.0), (-0.8515, 0.1431, 0.0), (-0.05641, 0.229, 0.0), (-0.1128, 0.2283, 0.0), (-0.1692, 0.2272, 0.0), (-0.2256, 0.2256, 0.0), (-0.282, 0.2237, 0.0), (-0.3384, 0.2214, 0.0), (-0.3947, 0.2189, 0.0), (-0.4511, 0.216, 0.0), (-0.5074, 0.2128, 0.0), (-0.5637, 0.2095, 0.0), (-0.62, 0.2059, 0.0), (-0.6763, 0.2022, 0.0), (-0.7326, 0.1983, 0.0), (-0.7888, 0.1944, 0.0), (-0.8451, 0.1903, 0.0), (-0.05594, 0.2863, 0.0), (-0.1119, 0.2854, 0.0), (-0.1678, 0.2839, 0.0), (-0.2237, 0.282, 0.0), (-0.2796, 0.2796, 0.0), (-0.3355, 0.2767, 0.0), (-0.3913, 0.2735, 0.0), (-0.4471, 0.2698, 0.0), (-0.5029, 0.2658, 0.0), (-0.5586, 0.2616, 0.0), (-0.6143, 0.257, 0.0), (-0.67, 0.2523, 0.0), (-0.7257, 0.2473, 0.0), (-0.7813, 0.2423, 0.0), (-0.8369, 0.2371, 0.0), (-0.05538, 0.3435, 0.0), (-0.1108, 0.3424, 0.0), (-0.1661, 0.3407, 0.0), (-0.2214, 0.3384, 0.0), (-0.2767, 0.3355, 0.0), (-0.332, 0.332, 0.0), (-0.3872, 0.328, 0.0), (-0.4424, 0.3236, 0.0), (-0.4974, 0.3187, 0.0), (-0.5525, 0.3134, 0.0), (-0.6074, 0.3079, 0.0), (-0.6624, 0.302, 0.0), (-0.7173, 0.2959, 0.0), (-0.7721, 0.2897, 0.0), (-0.827, 0.2834, 0.0), (-0.05475, 0.4008, 0.0), (-0.1095, 0.3995, 0.0), (-0.1642, 0.3975, 0.0), (-0.2189, 0.3947, 0.0), (-0.2735, 0.3913, 0.0), (-0.328, 0.3872, 0.0), (-0.3825, 0.3825, 0.0), (-0.4369, 0.3772, 0.0), (-0.4911, 0.3714, 0.0), (-0.5453, 0.3651, 0.0), (-0.5994, 0.3584, 0.0), (-0.6534, 0.3514, 0.0), (-0.7074, 0.3441, 0.0), (-0.7613, 0.3366, 0.0), (-0.8152, 0.329, 0.0), (-0.05405, 0.458, 0.0), (-0.1081, 0.4566, 0.0), (-0.1621, 0.4543, 0.0), (-0.216, 0.4511, 0.0), (-0.2698, 0.4471, 0.0), (-0.3236, 0.4424, 0.0), (-0.3772, 0.4369, 0.0), (-0.4307, 0.4307, 0.0), (-0.484, 0.4239, 0.0), (-0.5372, 0.4165, 0.0), (-0.5903, 0.4086, 0.0), (-0.6432, 0.4003, 0.0), (-0.6961, 0.3917, 0.0), (-0.7489, 0.3829, 0.0), (-0.8017, 0.3738, 0.0), (-0.05328, 0.5153, 0.0), (-0.1065, 0.5137, 0.0), (-0.1597, 0.511, 0.0), (-0.2128, 0.5074, 0.0), (-0.2658, 0.5029, 0.0), (-0.3187, 0.4974, 0.0), (-0.3714, 0.4911, 0.0), (-0.4239, 0.484, 0.0), (-0.4761, 0.4761, 0.0), (-0.5282, 0.4675, 0.0), (-0.5801, 0.4584, 0.0), (-0.6318, 0.4487, 0.0), (-0.6834, 0.4387, 0.0), (-0.735, 0.4284, 0.0), (-0.7864, 0.4178, 0.0), (-0.05247, 0.5725, 0.0), (-0.1049, 0.5707, 0.0), (-0.1572, 0.5678, 0.0), (-0.2095, 0.5637, 0.0), (-0.2616, 0.5586, 0.0), (-0.3134, 0.5525, 0.0), (-0.3651, 0.5453, 0.0), (-0.4165, 0.5372, 0.0), (-0.4675, 0.5282, 0.0), (-0.5183, 0.5183, 0.0), (-0.5689, 0.5078, 0.0), (-0.6192, 0.4967, 0.0), (-0.6694, 0.4851, 0.0), (-0.7195, 0.4731, 0.0), (-0.7694, 0.4609, 0.0), (-0.05161, 0.6298, 0.0), (-0.1032, 0.6278, 0.0), (-0.1546, 0.6245, 0.0), (-0.2059, 0.62, 0.0), (-0.257, 0.6143, 0.0), (-0.3079, 0.6074, 0.0), (-0.3584, 0.5994, 0.0), (-0.4086, 0.5903, 0.0), (-0.4584, 0.5801, 0.0), (-0.5078, 0.5689, 0.0), (-0.5569, 0.5569, 0.0), (-0.6057, 0.5442, 0.0), (-0.6542, 0.5308, 0.0), (-0.7025, 0.5171, 0.0), (-0.7507, 0.503, 0.0), (-0.0507, 0.687, 0.0), (-0.1013, 0.6848, 0.0), (-0.1519, 0.6813, 0.0), (-0.2022, 0.6763, 0.0), (-0.2523, 0.67, 0.0), (-0.302, 0.6624, 0.0), (-0.3514, 0.6534, 0.0), (-0.4003, 0.6432, 0.0), (-0.4487, 0.6318, 0.0), (-0.4967, 0.6192, 0.0), (-0.5442, 0.6057, 0.0), (-0.5912, 0.5912, 0.0), (-0.6379, 0.576, 0.0), (-0.6842, 0.5602, 0.0), (-0.7303, 0.544, 0.0), (-0.04977, 0.7443, 0.0), (-0.09947, 0.7419, 0.0), (-0.149, 0.738, 0.0), (-0.1983, 0.7326, 0.0), (-0.2473, 0.7257, 0.0), (-0.2959, 0.7173, 0.0), (-0.3441, 0.7074, 0.0), (-0.3917, 0.6961, 0.0), (-0.4387, 0.6834, 0.0), (-0.4851, 0.6694, 0.0), (-0.5308, 0.6542, 0.0), (-0.576, 0.6379, 0.0), (-0.6205, 0.6205, 0.0), (-0.6646, 0.6024, 0.0), (-0.7083, 0.5838, 0.0), (-0.04882, 0.8015, 0.0), (-0.09755, 0.799, 0.0), (-0.1461, 0.7947, 0.0), (-0.1944, 0.7888, 0.0), (-0.2423, 0.7813, 0.0), (-0.2897, 0.7721, 0.0), (-0.3366, 0.7613, 0.0), (-0.3829, 0.7489, 0.0), (-0.4284, 0.735, 0.0), (-0.4731, 0.7195, 0.0), (-0.5171, 0.7025, 0.0), (-0.5602, 0.6842, 0.0), (-0.6024, 0.6646, 0.0), (-0.6439, 0.6439, 0.0), (-0.6849, 0.6225, 0.0), (-0.04785, 0.8588, 0.0), (-0.0956, 0.856, 0.0), (-0.1431, 0.8515, 0.0), (-0.1903, 0.8451, 0.0), (-0.2371, 0.8369, 0.0), (-0.2834, 0.827, 0.0), (-0.329, 0.8152, 0.0), (-0.3738, 0.8017, 0.0), (-0.4178, 0.7864, 0.0), (-0.4609, 0.7694, 0.0), (-0.503, 0.7507, 0.0), (-0.544, 0.7303, 0.0), (-0.5838, 0.7083, 0.0), (-0.6225, 0.6849, 0.0), (-0.6602, 0.6602, 0.0), (-0.6973, 0.6348, 0.0), (-0.7256, 0.6007, 0.0), (-0.752, 0.5649, 0.0), (-0.7764, 0.5276, 0.0), (-0.7988, 0.4888, 0.0), (-0.8193, 0.4486, 0.0), (-0.8379, 0.4072, 0.0), (-0.8545, 0.3647, 0.0), (-0.8691, 0.3213, 0.0), (-0.8818, 0.277, 0.0), (-0.8926, 0.2319, 0.0), (-0.9014, 0.1863, 0.0), (-0.9082, 0.1401, 0.0), (-0.9131, 0.09363, 0.0), (-0.916, 0.04688, 0.0), (-0.917, 0.0, 0.0), (-0.916, -0.04688, 0.0), (-0.9131, -0.09363, 0.0), (-0.9082, -0.1401, 0.0), (-0.9014, -0.1863, 0.0), (-0.8926, -0.2319, 0.0), (-0.8818, -0.277, 0.0), (-0.8691, -0.3213, 0.0), (-0.8545, -0.3647, 0.0), (-0.8379, -0.4072, 0.0), (-0.8193, -0.4486, 0.0), (-0.7988, -0.4888, 0.0), (-0.7764, -0.5276, 0.0), (-0.752, -0.5649, 0.0), (-0.7256, -0.6007, 0.0), (-0.6973, -0.6348, 0.0), (-0.6348, -0.6973, 0.0), (-0.6007, -0.7256, 0.0), (-0.5649, -0.752, 0.0), (-0.5276, -0.7764, 0.0), (-0.4888, -0.7988, 0.0), (-0.4486, -0.8193, 0.0), (-0.4072, -0.8379, 0.0), (-0.3647, -0.8545, 0.0), (-0.3213, -0.8691, 0.0), (-0.277, -0.8818, 0.0), (-0.2319, -0.8926, 0.0), (-0.1863, -0.9014, 0.0), (-0.1401, -0.9082, 0.0), (-0.09363, -0.9131, 0.0), (-0.04688, -0.916, 0.0), (0.0, -0.917, 0.0), (0.04688, -0.916, 0.0), (0.09363, -0.9131, 0.0), (0.1401, -0.9082, 0.0), (0.1863, -0.9014, 0.0), (0.2319, -0.8926, 0.0), (0.277, -0.8818, 0.0), (0.3213, -0.8691, 0.0), (0.3647, -0.8545, 0.0), (0.4072, -0.8379, 0.0), (0.4486, -0.8193, 0.0), (0.4888, -0.7988, 0.0), (0.5276, -0.7764, 0.0), (0.5649, -0.752, 0.0), (0.6007, -0.7256, 0.0), (0.6348, -0.6973, 0.0), (0.6973, -0.6348, 0.0), (0.7256, -0.6007, 0.0), (0.752, -0.5649, 0.0), (0.7764, -0.5276, 0.0), (0.7988, -0.4888, 0.0), (0.8193, -0.4486, 0.0), (0.8379, -0.4072, 0.0), (0.8545, -0.3647, 0.0), (0.8691, -0.3213, 0.0), (0.8818, -0.277, 0.0), (0.8926, -0.2319, 0.0), (0.9014, -0.1863, 0.0), (0.9082, -0.1401, 0.0), (0.9131, -0.09363, 0.0), (0.916, -0.04688, 0.0), (0.917, 0.0, 0.0), (0.916, 0.04688, 0.0), (0.9131, 0.09363, 0.0), (0.9082, 0.1401, 0.0), (0.9014, 0.1863, 0.0), (0.8926, 0.2319, 0.0), (0.8818, 0.277, 0.0), (0.8691, 0.3213, 0.0), (0.8545, 0.3647, 0.0), (0.8379, 0.4072, 0.0), (0.8193, 0.4486, 0.0), (0.7988, 0.4888, 0.0), (0.7764, 0.5276, 0.0), (0.752, 0.5649, 0.0), (0.7256, 0.6007, 0.0), (0.6973, 0.6348, 0.0), (0.6348, 0.6973, 0.0), (0.6007, 0.7256, 0.0), (0.5649, 0.752, 0.0), (0.5276, 0.7764, 0.0), (0.4888, 0.7988, 0.0), (0.4486, 0.8193, 0.0), (0.4072, 0.8379, 0.0), (0.3647, 0.8545, 0.0), (0.3213, 0.8691, 0.0), (0.277, 0.8818, 0.0), (0.2319, 0.8926, 0.0), (0.1863, 0.9014, 0.0), (0.1401, 0.9082, 0.0), (0.09363, 0.9131, 0.0), (0.04688, 0.916, 0.0), (0.0, 0.917, 0.0), (-0.04688, 0.916, 0.0), (-0.09363, 0.9131, 0.0), (-0.1401, 0.9082, 0.0), (-0.1863, 0.9014, 0.0), (-0.2319, 0.8926, 0.0), (-0.277, 0.8818, 0.0), (-0.3213, 0.8691, 0.0), (-0.3647, 0.8545, 0.0), (-0.4072, 0.8379, 0.0), (-0.4486, 0.8193, 0.0), (-0.4888, 0.7988, 0.0), (-0.5276, 0.7764, 0.0), (-0.5649, 0.752, 0.0), (-0.6007, 0.7256, 0.0), (-0.6348, 0.6973, 0.0), (-0.667, -0.667, 0.0), (0.667, -0.667, 0.0), (-0.667, 0.667, 0.0), (0.667, 0.667, 0.0)], [], [(0, 46, 61, 1), (1, 61, 62, 2), (2, 62, 63, 3), (3, 63, 64, 4), (4, 64, 65, 5), (5, 65, 66, 6), (6, 66, 67, 7), (7, 67, 68, 8), (8, 68, 69, 9), (9, 69, 70, 10), (10, 70, 71, 11), (11, 71, 72, 12), (12, 72, 73, 13), (13, 73, 74, 14), (14, 74, 75, 15), (15, 75, 1006, 1007), (46, 47, 76, 61), (61, 76, 77, 62), (62, 77, 78, 63), (63, 78, 79, 64), (64, 79, 80, 65), (65, 80, 81, 66), (66, 81, 82, 67), (67, 82, 83, 68), (68, 83, 84, 69), (69, 84, 85, 70), (70, 85, 86, 71), (71, 86, 87, 72), (72, 87, 88, 73), (73, 88, 89, 74), (74, 89, 90, 75), (75, 90, 1005, 1006), (47, 48, 91, 76), (76, 91, 92, 77), (77, 92, 93, 78), (78, 93, 94, 79), (79, 94, 95, 80), (80, 95, 96, 81), (81, 96, 97, 82), (82, 97, 98, 83), (83, 98, 99, 84), (84, 99, 100, 85), (85, 100, 101, 86), (86, 101, 102, 87), (87, 102, 103, 88), (88, 103, 104, 89), (89, 104, 105, 90), (90, 105, 1004, 1005), (48, 49, 106, 91), (91, 106, 107, 92), (92, 107, 108, 93), (93, 108, 109, 94), (94, 109, 110, 95), (95, 110, 111, 96), (96, 111, 112, 97), (97, 112, 113, 98), (98, 113, 114, 99), (99, 114, 115, 100), (100, 115, 116, 101), (101, 116, 117, 102), (102, 117, 118, 103), (103, 118, 119, 104), (104, 119, 120, 105), (105, 120, 1003, 1004), (49, 50, 121, 106), (106, 121, 122, 107), (107, 122, 123, 108), (108, 123, 124, 109), (109, 124, 125, 110), (110, 125, 126, 111), (111, 126, 127, 112), (112, 127, 128, 113), (113, 128, 129, 114), (114, 129, 130, 115), (115, 130, 131, 116), (116, 131, 132, 117), (117, 132, 133, 118), (118, 133, 134, 119), (119, 134, 135, 120), (120, 135, 1002, 1003), (50, 51, 136, 121), (121, 136, 137, 122), (122, 137, 138, 123), (123, 138, 139, 124), (124, 139, 140, 125), (125, 140, 141, 126), (126, 141, 142, 127), (127, 142, 143, 128), (128, 143, 144, 129), (129, 144, 145, 130), (130, 145, 146, 131), (131, 146, 147, 132), (132, 147, 148, 133), (133, 148, 149, 134), (134, 149, 150, 135), (135, 150, 1001, 1002), (51, 52, 151, 136), (136, 151, 152, 137), (137, 152, 153, 138), (138, 153, 154, 139), (139, 154, 155, 140), (140, 155, 156, 141), (141, 156, 157, 142), (142, 157, 158, 143), (143, 158, 159, 144), (144, 159, 160, 145), (145, 160, 161, 146), (146, 161, 162, 147), (147, 162, 163, 148), (148, 163, 164, 149), (149, 164, 165, 150), (150, 165, 1000, 1001), (52, 53, 166, 151), (151, 166, 167, 152), (152, 167, 168, 153), (153, 168, 169, 154), (154, 169, 170, 155), (155, 170, 171, 156), (156, 171, 172, 157), (157, 172, 173, 158), (158, 173, 174, 159), (159, 174, 175, 160), (160, 175, 176, 161), (161, 176, 177, 162), (162, 177, 178, 163), (163, 178, 179, 164), (164, 179, 180, 165), (165, 180, 999, 1000), (53, 54, 181, 166), (166, 181, 182, 167), (167, 182, 183, 168), (168, 183, 184, 169), (169, 184, 185, 170), (170, 185, 186, 171), (171, 186, 187, 172), (172, 187, 188, 173), (173, 188, 189, 174), (174, 189, 190, 175), (175, 190, 191, 176), (176, 191, 192, 177), (177, 192, 193, 178), (178, 193, 194, 179), (179, 194, 195, 180), (180, 195, 998, 999), (54, 55, 196, 181), (181, 196, 197, 182), (182, 197, 198, 183), (183, 198, 199, 184), (184, 199, 200, 185), (185, 200, 201, 186), (186, 201, 202, 187), (187, 202, 203, 188), (188, 203, 204, 189), (189, 204, 205, 190), (190, 205, 206, 191), (191, 206, 207, 192), (192, 207, 208, 193), (193, 208, 209, 194), (194, 209, 210, 195), (195, 210, 997, 998), (55, 56, 211, 196), (196, 211, 212, 197), (197, 212, 213, 198), (198, 213, 214, 199), (199, 214, 215, 200), (200, 215, 216, 201), (201, 216, 217, 202), (202, 217, 218, 203), (203, 218, 219, 204), (204, 219, 220, 205), (205, 220, 221, 206), (206, 221, 222, 207), (207, 222, 223, 208), (208, 223, 224, 209), (209, 224, 225, 210), (210, 225, 996, 997), (56, 57, 226, 211), (211, 226, 227, 212), (212, 227, 228, 213), (213, 228, 229, 214), (214, 229, 230, 215), (215, 230, 231, 216), (216, 231, 232, 217), (217, 232, 233, 218), (218, 233, 234, 219), (219, 234, 235, 220), (220, 235, 236, 221), (221, 236, 237, 222), (222, 237, 238, 223), (223, 238, 239, 224), (224, 239, 240, 225), (225, 240, 995, 996), (57, 58, 241, 226), (226, 241, 242, 227), (227, 242, 243, 228), (228, 243, 244, 229), (229, 244, 245, 230), (230, 245, 246, 231), (231, 246, 247, 232), (232, 247, 248, 233), (233, 248, 249, 234), (234, 249, 250, 235), (235, 250, 251, 236), (236, 251, 252, 237), (237, 252, 253, 238), (238, 253, 254, 239), (239, 254, 255, 240), (240, 255, 994, 995), (58, 59, 256, 241), (241, 256, 257, 242), (242, 257, 258, 243), (243, 258, 259, 244), (244, 259, 260, 245), (245, 260, 261, 246), (246, 261, 262, 247), (247, 262, 263, 248), (248, 263, 264, 249), (249, 264, 265, 250), (250, 265, 266, 251), (251, 266, 267, 252), (252, 267, 268, 253), (253, 268, 269, 254), (254, 269, 270, 255), (255, 270, 993, 994), (59, 60, 271, 256), (256, 271, 272, 257), (257, 272, 273, 258), (258, 273, 274, 259), (259, 274, 275, 260), (260, 275, 276, 261), (261, 276, 277, 262), (262, 277, 278, 263), (263, 278, 279, 264), (264, 279, 280, 265), (265, 280, 281, 266), (266, 281, 282, 267), (267, 282, 283, 268), (268, 283, 284, 269), (269, 284, 285, 270), (270, 285, 992, 993), (60, 976, 977, 271), (271, 977, 978, 272), (272, 978, 979, 273), (273, 979, 980, 274), (274, 980, 981, 275), (275, 981, 982, 276), (276, 982, 983, 277), (277, 983, 984, 278), (278, 984, 985, 279), (279, 985, 986, 280), (280, 986, 987, 281), (281, 987, 988, 282), (282, 988, 989, 283), (283, 989, 990, 284), (284, 990, 991, 285), (285, 991, 1085, 992), (0, 1, 286, 16), (16, 286, 287, 17), (17, 287, 288, 18), (18, 288, 289, 19), (19, 289, 290, 20), (20, 290, 291, 21), (21, 291, 292, 22), (22, 292, 293, 23), (23, 293, 294, 24), (24, 294, 295, 25), (25, 295, 296, 26), (26, 296, 297, 27), (27, 297, 298, 28), (28, 298, 299, 29), (29, 299, 300, 30), (30, 300, 1037, 1038), (1, 2, 301, 286), (286, 301, 302, 287), (287, 302, 303, 288), (288, 303, 304, 289), (289, 304, 305, 290), (290, 305, 306, 291), (291, 306, 307, 292), (292, 307, 308, 293), (293, 308, 309, 294), (294, 309, 310, 295), (295, 310, 311, 296), (296, 311, 312, 297), (297, 312, 313, 298), (298, 313, 314, 299), (299, 314, 315, 300), (300, 315, 1036, 1037), (2, 3, 316, 301), (301, 316, 317, 302), (302, 317, 318, 303), (303, 318, 319, 304), (304, 319, 320, 305), (305, 320, 321, 306), (306, 321, 322, 307), (307, 322, 323, 308), (308, 323, 324, 309), (309, 324, 325, 310), (310, 325, 326, 311), (311, 326, 327, 312), (312, 327, 328, 313), (313, 328, 329, 314), (314, 329, 330, 315), (315, 330, 1035, 1036), (3, 4, 331, 316), (316, 331, 332, 317), (317, 332, 333, 318), (318, 333, 334, 319), (319, 334, 335, 320), (320, 335, 336, 321), (321, 336, 337, 322), (322, 337, 338, 323), (323, 338, 339, 324), (324, 339, 340, 325), (325, 340, 341, 326), (326, 341, 342, 327), (327, 342, 343, 328), (328, 343, 344, 329), (329, 344, 345, 330), (330, 345, 1034, 1035), (4, 5, 346, 331), (331, 346, 347, 332), (332, 347, 348, 333), (333, 348, 349, 334), (334, 349, 350, 335), (335, 350, 351, 336), (336, 351, 352, 337), (337, 352, 353, 338), (338, 353, 354, 339), (339, 354, 355, 340), (340, 355, 356, 341), (341, 356, 357, 342), (342, 357, 358, 343), (343, 358, 359, 344), (344, 359, 360, 345), (345, 360, 1033, 1034), (5, 6, 361, 346), (346, 361, 362, 347), (347, 362, 363, 348), (348, 363, 364, 349), (349, 364, 365, 350), (350, 365, 366, 351), (351, 366, 367, 352), (352, 367, 368, 353), (353, 368, 369, 354), (354, 369, 370, 355), (355, 370, 371, 356), (356, 371, 372, 357), (357, 372, 373, 358), (358, 373, 374, 359), (359, 374, 375, 360), (360, 375, 1032, 1033), (6, 7, 376, 361), (361, 376, 377, 362), (362, 377, 378, 363), (363, 378, 379, 364), (364, 379, 380, 365), (365, 380, 381, 366), (366, 381, 382, 367), (367, 382, 383, 368), (368, 383, 384, 369), (369, 384, 385, 370), (370, 385, 386, 371), (371, 386, 387, 372), (372, 387, 388, 373), (373, 388, 389, 374), (374, 389, 390, 375), (375, 390, 1031, 1032), (7, 8, 391, 376), (376, 391, 392, 377), (377, 392, 393, 378), (378, 393, 394, 379), (379, 394, 395, 380), (380, 395, 396, 381), (381, 396, 397, 382), (382, 397, 398, 383), (383, 398, 399, 384), (384, 399, 400, 385), (385, 400, 401, 386), (386, 401, 402, 387), (387, 402, 403, 388), (388, 403, 404, 389), (389, 404, 405, 390), (390, 405, 1030, 1031), (8, 9, 406, 391), (391, 406, 407, 392), (392, 407, 408, 393), (393, 408, 409, 394), (394, 409, 410, 395), (395, 410, 411, 396), (396, 411, 412, 397), (397, 412, 413, 398), (398, 413, 414, 399), (399, 414, 415, 400), (400, 415, 416, 401), (401, 416, 417, 402), (402, 417, 418, 403), (403, 418, 419, 404), (404, 419, 420, 405), (405, 420, 1029, 1030), (9, 10, 421, 406), (406, 421, 422, 407), (407, 422, 423, 408), (408, 423, 424, 409), (409, 424, 425, 410), (410, 425, 426, 411), (411, 426, 427, 412), (412, 427, 428, 413), (413, 428, 429, 414), (414, 429, 430, 415), (415, 430, 431, 416), (416, 431, 432, 417), (417, 432, 433, 418), (418, 433, 434, 419), (419, 434, 435, 420), (420, 435, 1028, 1029), (10, 11, 436, 421), (421, 436, 437, 422), (422, 437, 438, 423), (423, 438, 439, 424), (424, 439, 440, 425), (425, 440, 441, 426), (426, 441, 442, 427), (427, 442, 443, 428), (428, 443, 444, 429), (429, 444, 445, 430), (430, 445, 446, 431), (431, 446, 447, 432), (432, 447, 448, 433), (433, 448, 449, 434), (434, 449, 450, 435), (435, 450, 1027, 1028), (11, 12, 451, 436), (436, 451, 452, 437), (437, 452, 453, 438), (438, 453, 454, 439), (439, 454, 455, 440), (440, 455, 456, 441), (441, 456, 457, 442), (442, 457, 458, 443), (443, 458, 459, 444), (444, 459, 460, 445), (445, 460, 461, 446), (446, 461, 462, 447), (447, 462, 463, 448), (448, 463, 464, 449), (449, 464, 465, 450), (450, 465, 1026, 1027), (12, 13, 466, 451), (451, 466, 467, 452), (452, 467, 468, 453), (453, 468, 469, 454), (454, 469, 470, 455), (455, 470, 471, 456), (456, 471, 472, 457), (457, 472, 473, 458), (458, 473, 474, 459), (459, 474, 475, 460), (460, 475, 476, 461), (461, 476, 477, 462), (462, 477, 478, 463), (463, 478, 479, 464), (464, 479, 480, 465), (465, 480, 1025, 1026), (13, 14, 481, 466), (466, 481, 482, 467), (467, 482, 483, 468), (468, 483, 484, 469), (469, 484, 485, 470), (470, 485, 486, 471), (471, 486, 487, 472), (472, 487, 488, 473), (473, 488, 489, 474), (474, 489, 490, 475), (475, 490, 491, 476), (476, 491, 492, 477), (477, 492, 493, 478), (478, 493, 494, 479), (479, 494, 495, 480), (480, 495, 1024, 1025), (14, 15, 496, 481), (481, 496, 497, 482), (482, 497, 498, 483), (483, 498, 499, 484), (484, 499, 500, 485), (485, 500, 501, 486), (486, 501, 502, 487), (487, 502, 503, 488), (488, 503, 504, 489), (489, 504, 505, 490), (490, 505, 506, 491), (491, 506, 507, 492), (492, 507, 508, 493), (493, 508, 509, 494), (494, 509, 510, 495), (495, 510, 1023, 1024), (15, 1007, 1008, 496), (496, 1008, 1009, 497), (497, 1009, 1010, 498), (498, 1010, 1011, 499), (499, 1011, 1012, 500), (500, 1012, 1013, 501), (501, 1013, 1014, 502), (502, 1014, 1015, 503), (503, 1015, 1016, 504), (504, 1016, 1017, 505), (505, 1017, 1018, 506), (506, 1018, 1019, 507), (507, 1019, 1020, 508), (508, 1020, 1021, 509), (509, 1021, 1022, 510), (510, 1022, 1086, 1023), (0, 16, 511, 31), (31, 511, 512, 32), (32, 512, 513, 33), (33, 513, 514, 34), (34, 514, 515, 35), (35, 515, 516, 36), (36, 516, 517, 37), (37, 517, 518, 38), (38, 518, 519, 39), (39, 519, 520, 40), (40, 520, 521, 41), (41, 521, 522, 42), (42, 522, 523, 43), (43, 523, 524, 44), (44, 524, 525, 45), (45, 525, 1068, 1069), (16, 17, 526, 511), (511, 526, 527, 512), (512, 527, 528, 513), (513, 528, 529, 514), (514, 529, 530, 515), (515, 530, 531, 516), (516, 531, 532, 517), (517, 532, 533, 518), (518, 533, 534, 519), (519, 534, 535, 520), (520, 535, 536, 521), (521, 536, 537, 522), (522, 537, 538, 523), (523, 538, 539, 524), (524, 539, 540, 525), (525, 540, 1067, 1068), (17, 18, 541, 526), (526, 541, 542, 527), (527, 542, 543, 528), (528, 543, 544, 529), (529, 544, 545, 530), (530, 545, 546, 531), (531, 546, 547, 532), (532, 547, 548, 533), (533, 548, 549, 534), (534, 549, 550, 535), (535, 550, 551, 536), (536, 551, 552, 537), (537, 552, 553, 538), (538, 553, 554, 539), (539, 554, 555, 540), (540, 555, 1066, 1067), (18, 19, 556, 541), (541, 556, 557, 542), (542, 557, 558, 543), (543, 558, 559, 544), (544, 559, 560, 545), (545, 560, 561, 546), (546, 561, 562, 547), (547, 562, 563, 548), (548, 563, 564, 549), (549, 564, 565, 550), (550, 565, 566, 551), (551, 566, 567, 552), (552, 567, 568, 553), (553, 568, 569, 554), (554, 569, 570, 555), (555, 570, 1065, 1066), (19, 20, 571, 556), (556, 571, 572, 557), (557, 572, 573, 558), (558, 573, 574, 559), (559, 574, 575, 560), (560, 575, 576, 561), (561, 576, 577, 562), (562, 577, 578, 563), (563, 578, 579, 564), (564, 579, 580, 565), (565, 580, 581, 566), (566, 581, 582, 567), (567, 582, 583, 568), (568, 583, 584, 569), (569, 584, 585, 570), (570, 585, 1064, 1065), (20, 21, 586, 571), (571, 586, 587, 572), (572, 587, 588, 573), (573, 588, 589, 574), (574, 589, 590, 575), (575, 590, 591, 576), (576, 591, 592, 577), (577, 592, 593, 578), (578, 593, 594, 579), (579, 594, 595, 580), (580, 595, 596, 581), (581, 596, 597, 582), (582, 597, 598, 583), (583, 598, 599, 584), (584, 599, 600, 585), (585, 600, 1063, 1064), (21, 22, 601, 586), (586, 601, 602, 587), (587, 602, 603, 588), (588, 603, 604, 589), (589, 604, 605, 590), (590, 605, 606, 591), (591, 606, 607, 592), (592, 607, 608, 593), (593, 608, 609, 594), (594, 609, 610, 595), (595, 610, 611, 596), (596, 611, 612, 597), (597, 612, 613, 598), (598, 613, 614, 599), (599, 614, 615, 600), (600, 615, 1062, 1063), (22, 23, 616, 601), (601, 616, 617, 602), (602, 617, 618, 603), (603, 618, 619, 604), (604, 619, 620, 605), (605, 620, 621, 606), (606, 621, 622, 607), (607, 622, 623, 608), (608, 623, 624, 609), (609, 624, 625, 610), (610, 625, 626, 611), (611, 626, 627, 612), (612, 627, 628, 613), (613, 628, 629, 614), (614, 629, 630, 615), (615, 630, 1061, 1062), (23, 24, 631, 616), (616, 631, 632, 617), (617, 632, 633, 618), (618, 633, 634, 619), (619, 634, 635, 620), (620, 635, 636, 621), (621, 636, 637, 622), (622, 637, 638, 623), (623, 638, 639, 624), (624, 639, 640, 625), (625, 640, 641, 626), (626, 641, 642, 627), (627, 642, 643, 628), (628, 643, 644, 629), (629, 644, 645, 630), (630, 645, 1060, 1061), (24, 25, 646, 631), (631, 646, 647, 632), (632, 647, 648, 633), (633, 648, 649, 634), (634, 649, 650, 635), (635, 650, 651, 636), (636, 651, 652, 637), (637, 652, 653, 638), (638, 653, 654, 639), (639, 654, 655, 640), (640, 655, 656, 641), (641, 656, 657, 642), (642, 657, 658, 643), (643, 658, 659, 644), (644, 659, 660, 645), (645, 660, 1059, 1060), (25, 26, 661, 646), (646, 661, 662, 647), (647, 662, 663, 648), (648, 663, 664, 649), (649, 664, 665, 650), (650, 665, 666, 651), (651, 666, 667, 652), (652, 667, 668, 653), (653, 668, 669, 654), (654, 669, 670, 655), (655, 670, 671, 656), (656, 671, 672, 657), (657, 672, 673, 658), (658, 673, 674, 659), (659, 674, 675, 660), (660, 675, 1058, 1059), (26, 27, 676, 661), (661, 676, 677, 662), (662, 677, 678, 663), (663, 678, 679, 664), (664, 679, 680, 665), (665, 680, 681, 666), (666, 681, 682, 667), (667, 682, 683, 668), (668, 683, 684, 669), (669, 684, 685, 670), (670, 685, 686, 671), (671, 686, 687, 672), (672, 687, 688, 673), (673, 688, 689, 674), (674, 689, 690, 675), (675, 690, 1057, 1058), (27, 28, 691, 676), (676, 691, 692, 677), (677, 692, 693, 678), (678, 693, 694, 679), (679, 694, 695, 680), (680, 695, 696, 681), (681, 696, 697, 682), (682, 697, 698, 683), (683, 698, 699, 684), (684, 699, 700, 685), (685, 700, 701, 686), (686, 701, 702, 687), (687, 702, 703, 688), (688, 703, 704, 689), (689, 704, 705, 690), (690, 705, 1056, 1057), (28, 29, 706, 691), (691, 706, 707, 692), (692, 707, 708, 693), (693, 708, 709, 694), (694, 709, 710, 695), (695, 710, 711, 696), (696, 711, 712, 697), (697, 712, 713, 698), (698, 713, 714, 699), (699, 714, 715, 700), (700, 715, 716, 701), (701, 716, 717, 702), (702, 717, 718, 703), (703, 718, 719, 704), (704, 719, 720, 705), (705, 720, 1055, 1056), (29, 30, 721, 706), (706, 721, 722, 707), (707, 722, 723, 708), (708, 723, 724, 709), (709, 724, 725, 710), (710, 725, 726, 711), (711, 726, 727, 712), (712, 727, 728, 713), (713, 728, 729, 714), (714, 729, 730, 715), (715, 730, 731, 716), (716, 731, 732, 717), (717, 732, 733, 718), (718, 733, 734, 719), (719, 734, 735, 720), (720, 735, 1054, 1055), (30, 1038, 1039, 721), (721, 1039, 1040, 722), (722, 1040, 1041, 723), (723, 1041, 1042, 724), (724, 1042, 1043, 725), (725, 1043, 1044, 726), (726, 1044, 1045, 727), (727, 1045, 1046, 728), (728, 1046, 1047, 729), (729, 1047, 1048, 730), (730, 1048, 1049, 731), (731, 1049, 1050, 732), (732, 1050, 1051, 733), (733, 1051, 1052, 734), (734, 1052, 1053, 735), (735, 1053, 1088, 1054), (0, 31, 736, 46), (46, 736, 737, 47), (47, 737, 738, 48), (48, 738, 739, 49), (49, 739, 740, 50), (50, 740, 741, 51), (51, 741, 742, 52), (52, 742, 743, 53), (53, 743, 744, 54), (54, 744, 745, 55), (55, 745, 746, 56), (56, 746, 747, 57), (57, 747, 748, 58), (58, 748, 749, 59), (59, 749, 750, 60), (60, 750, 975, 976), (31, 32, 751, 736), (736, 751, 752, 737), (737, 752, 753, 738), (738, 753, 754, 739), (739, 754, 755, 740), (740, 755, 756, 741), (741, 756, 757, 742), (742, 757, 758, 743), (743, 758, 759, 744), (744, 759, 760, 745), (745, 760, 761, 746), (746, 761, 762, 747), (747, 762, 763, 748), (748, 763, 764, 749), (749, 764, 765, 750), (750, 765, 974, 975), (32, 33, 766, 751), (751, 766, 767, 752), (752, 767, 768, 753), (753, 768, 769, 754), (754, 769, 770, 755), (755, 770, 771, 756), (756, 771, 772, 757), (757, 772, 773, 758), (758, 773, 774, 759), (759, 774, 775, 760), (760, 775, 776, 761), (761, 776, 777, 762), (762, 777, 778, 763), (763, 778, 779, 764), (764, 779, 780, 765), (765, 780, 973, 974), (33, 34, 781, 766), (766, 781, 782, 767), (767, 782, 783, 768), (768, 783, 784, 769), (769, 784, 785, 770), (770, 785, 786, 771), (771, 786, 787, 772), (772, 787, 788, 773), (773, 788, 789, 774), (774, 789, 790, 775), (775, 790, 791, 776), (776, 791, 792, 777), (777, 792, 793, 778), (778, 793, 794, 779), (779, 794, 795, 780), (780, 795, 972, 973), (34, 35, 796, 781), (781, 796, 797, 782), (782, 797, 798, 783), (783, 798, 799, 784), (784, 799, 800, 785), (785, 800, 801, 786), (786, 801, 802, 787), (787, 802, 803, 788), (788, 803, 804, 789), (789, 804, 805, 790), (790, 805, 806, 791), (791, 806, 807, 792), (792, 807, 808, 793), (793, 808, 809, 794), (794, 809, 810, 795), (795, 810, 971, 972), (35, 36, 811, 796), (796, 811, 812, 797), (797, 812, 813, 798), (798, 813, 814, 799), (799, 814, 815, 800), (800, 815, 816, 801), (801, 816, 817, 802), (802, 817, 818, 803), (803, 818, 819, 804), (804, 819, 820, 805), (805, 820, 821, 806), (806, 821, 822, 807), (807, 822, 823, 808), (808, 823, 824, 809), (809, 824, 825, 810), (810, 825, 970, 971), (36, 37, 826, 811), (811, 826, 827, 812), (812, 827, 828, 813), (813, 828, 829, 814), (814, 829, 830, 815), (815, 830, 831, 816), (816, 831, 832, 817), (817, 832, 833, 818), (818, 833, 834, 819), (819, 834, 835, 820), (820, 835, 836, 821), (821, 836, 837, 822), (822, 837, 838, 823), (823, 838, 839, 824), (824, 839, 840, 825), (825, 840, 969, 970), (37, 38, 841, 826), (826, 841, 842, 827), (827, 842, 843, 828), (828, 843, 844, 829), (829, 844, 845, 830), (830, 845, 846, 831), (831, 846, 847, 832), (832, 847, 848, 833), (833, 848, 849, 834), (834, 849, 850, 835), (835, 850, 851, 836), (836, 851, 852, 837), (837, 852, 853, 838), (838, 853, 854, 839), (839, 854, 855, 840), (840, 855, 968, 969), (38, 39, 856, 841), (841, 856, 857, 842), (842, 857, 858, 843), (843, 858, 859, 844), (844, 859, 860, 845), (845, 860, 861, 846), (846, 861, 862, 847), (847, 862, 863, 848), (848, 863, 864, 849), (849, 864, 865, 850), (850, 865, 866, 851), (851, 866, 867, 852), (852, 867, 868, 853), (853, 868, 869, 854), (854, 869, 870, 855), (855, 870, 967, 968), (39, 40, 871, 856), (856, 871, 872, 857), (857, 872, 873, 858), (858, 873, 874, 859), (859, 874, 875, 860), (860, 875, 876, 861), (861, 876, 877, 862), (862, 877, 878, 863), (863, 878, 879, 864), (864, 879, 880, 865), (865, 880, 881, 866), (866, 881, 882, 867), (867, 882, 883, 868), (868, 883, 884, 869), (869, 884, 885, 870), (870, 885, 966, 967), (40, 41, 886, 871), (871, 886, 887, 872), (872, 887, 888, 873), (873, 888, 889, 874), (874, 889, 890, 875), (875, 890, 891, 876), (876, 891, 892, 877), (877, 892, 893, 878), (878, 893, 894, 879), (879, 894, 895, 880), (880, 895, 896, 881), (881, 896, 897, 882), (882, 897, 898, 883), (883, 898, 899, 884), (884, 899, 900, 885), (885, 900, 965, 966), (41, 42, 901, 886), (886, 901, 902, 887), (887, 902, 903, 888), (888, 903, 904, 889), (889, 904, 905, 890), (890, 905, 906, 891), (891, 906, 907, 892), (892, 907, 908, 893), (893, 908, 909, 894), (894, 909, 910, 895), (895, 910, 911, 896), (896, 911, 912, 897), (897, 912, 913, 898), (898, 913, 914, 899), (899, 914, 915, 900), (900, 915, 964, 965), (42, 43, 916, 901), (901, 916, 917, 902), (902, 917, 918, 903), (903, 918, 919, 904), (904, 919, 920, 905), (905, 920, 921, 906), (906, 921, 922, 907), (907, 922, 923, 908), (908, 923, 924, 909), (909, 924, 925, 910), (910, 925, 926, 911), (911, 926, 927, 912), (912, 927, 928, 913), (913, 928, 929, 914), (914, 929, 930, 915), (915, 930, 963, 964), (43, 44, 931, 916), (916, 931, 932, 917), (917, 932, 933, 918), (918, 933, 934, 919), (919, 934, 935, 920), (920, 935, 936, 921), (921, 936, 937, 922), (922, 937, 938, 923), (923, 938, 939, 924), (924, 939, 940, 925), (925, 940, 941, 926), (926, 941, 942, 927), (927, 942, 943, 928), (928, 943, 944, 929), (929, 944, 945, 930), (930, 945, 962, 963), (44, 45, 946, 931), (931, 946, 947, 932), (932, 947, 948, 933), (933, 948, 949, 934), (934, 949, 950, 935), (935, 950, 951, 936), (936, 951, 952, 937), (937, 952, 953, 938), (938, 953, 954, 939), (939, 954, 955, 940), (940, 955, 956, 941), (941, 956, 957, 942), (942, 957, 958, 943), (943, 958, 959, 944), (944, 959, 960, 945), (945, 960, 961, 962), (45, 1069, 1070, 946), (946, 1070, 1071, 947), (947, 1071, 1072, 948), (948, 1072, 1073, 949), (949, 1073, 1074, 950), (950, 1074, 1075, 951), (951, 1075, 1076, 952), (952, 1076, 1077, 953), (953, 1077, 1078, 954), (954, 1078, 1079, 955), (955, 1079, 1080, 956), (956, 1080, 1081, 957), (957, 1081, 1082, 958), (958, 1082, 1083, 959), (959, 1083, 1084, 960), (960, 1084, 1087, 961)])
me_plane.polygons.foreach_set('use_smooth', [True] * 1024)
me_plane.materials.append(mat_colour_based_on_height)
me_plane.use_remesh_preserve_volume = False
me_plane.use_remesh_preserve_attributes = False
me_plane.use_mirror_vertex_groups = False
me_plane.update()

# ---- objects
ob_lamp = bpy.data.objects.new('Lamp', light_lamp)
ob_camera = bpy.data.objects.new('Camera', cam_camera)
ob_mountians = bpy.data.objects.new('Mountians', me_plane_002)
ob_cube_004 = bpy.data.objects.new('Cube.004', me_cube_004)
ob_cube_003 = bpy.data.objects.new('Cube.003', me_cube_003)
ob_cube_002 = bpy.data.objects.new('Cube.002', me_cube_002)
ob_cube_001 = bpy.data.objects.new('Cube.001', me_cube_001)
ob_cube = bpy.data.objects.new('Cube', me_cube)
ob_plane_001 = bpy.data.objects.new('Plane.001', me_plane_001)
ob_plane = bpy.data.objects.new('Plane', me_plane)

# ---- transforms, parenting, visibility, modifiers, constraints
ob_lamp.location = (4.076, 1.005, 5.904)
ob_lamp.rotation_euler = (0.8947, -0.2726, 1.032)
ob_lamp.lock_rotations_4d = False
ob_lamp.empty_display_type = 'ARROWS'
ob_lamp.color = (0.0, 0.0, 0.0, 0.0)
ob_lamp.lineart.crease_threshold = 0.0
ob_camera.location = (7.481, -6.508, 5.344)
ob_camera.rotation_euler = (1.109, 0.0, 0.8149)
ob_camera.lock_rotations_4d = False
ob_camera.empty_display_type = 'ARROWS'
ob_camera.color = (0.0, 0.0, 0.0, 0.0)
ob_camera.display_type = 'WIRE'
ob_camera.lineart.crease_threshold = 0.0
ob_mountians.location = (0.0, 0.0, -1.0)
ob_mountians.lineart.crease_threshold = 0.0
ob_mountians.cycles.use_adaptive_subdivision = True
_m = ob_mountians.modifiers.new('Subsurf', 'SUBSURF')
_m.uv_smooth = 'PRESERVE_CORNERS'
_m.quality = 2
_m.subdivision_type = 'SIMPLE'
_m.show_only_control_edges = False
ob_cube_004.location = (0.0, 0.0, 4.5)
ob_cube_004.lock_rotations_4d = False
ob_cube_004.empty_display_type = 'ARROWS'
ob_cube_004.lineart.crease_threshold = 0.0
ob_cube_003.location = (0.0, 0.0, 3.5)
ob_cube_003.lock_rotations_4d = False
ob_cube_003.empty_display_type = 'ARROWS'
ob_cube_003.lineart.crease_threshold = 0.0
ob_cube_002.location = (0.0, 0.0, 2.5)
ob_cube_002.lock_rotations_4d = False
ob_cube_002.empty_display_type = 'ARROWS'
ob_cube_002.lineart.crease_threshold = 0.0
ob_cube_001.location = (0.0, 0.0, 1.5)
ob_cube_001.lock_rotations_4d = False
ob_cube_001.empty_display_type = 'ARROWS'
ob_cube_001.lineart.crease_threshold = 0.0
ob_cube.location = (0.0, -1.49e-08, 0.5)
ob_cube.lock_rotations_4d = False
ob_cube.empty_display_type = 'ARROWS'
ob_cube.lineart.crease_threshold = 0.0
ob_plane_001.location = (-0.0354, 0.06075, 0.2612)
ob_plane_001.scale = (3.976, 3.976, 3.976)
ob_plane_001.lineart.crease_threshold = 0.0
ob_plane.location = (0.0, 0.0, 0.3107)
ob_plane.lineart.crease_threshold = 0.0
_m = ob_plane.modifiers.new('Large Details', 'DISPLACE')
_m.strength = 0.7
_m = ob_plane.modifiers.new('Smaller Details Subsurf', 'SUBSURF')
_m.uv_smooth = 'PRESERVE_CORNERS'
_m.quality = 2
_m.levels = 4
_m.show_only_control_edges = False
_m = ob_plane.modifiers.new('Smaller Details', 'DISPLACE')
_m.mid_level = 0.4208
_m.strength = 0.1

# ---- collection membership
col_collection_1.objects.link(ob_lamp)
col_collection_1.objects.link(ob_camera)
col_collection_1.objects.link(ob_mountians)
col_collection_2.objects.link(ob_cube_004)
col_collection_2.objects.link(ob_cube_003)
col_collection_2.objects.link(ob_cube_002)
col_collection_2.objects.link(ob_cube_001)
col_collection_2.objects.link(ob_cube)
col_collection_3.objects.link(ob_plane_001)
col_collection_3.objects.link(ob_plane)

# ---- scene / render settings (as saved in the file)
scene.camera = ob_camera
scene.frame_start = 1; scene.frame_end = 250; scene.frame_set(1)
scene.render.engine = 'CYCLES'
scene.render.resolution_percentage = 50
scene.render.fps = 30
scene.render.dither_intensity = 0.0
scene.cycles.feature_set = 'EXPERIMENTAL'
scene.cycles.use_denoising = False
scene.cycles.samples = 128
scene.cycles.sampling_pattern = 'TABULATED_SOBOL'
scene.cycles.use_adaptive_sampling = False
scene.cycles.use_light_tree = False
scene.cycles.blur_glossy = 0.0
scene.cycles.preview_dicing_rate = 3.0
scene.cycles.sample_clamp_indirect = 0.0
scene.cycles.bake_type = 'ENVIRONMENT'
scene.view_settings.view_transform = 'Standard'
bpy.context.view_layer.update()
